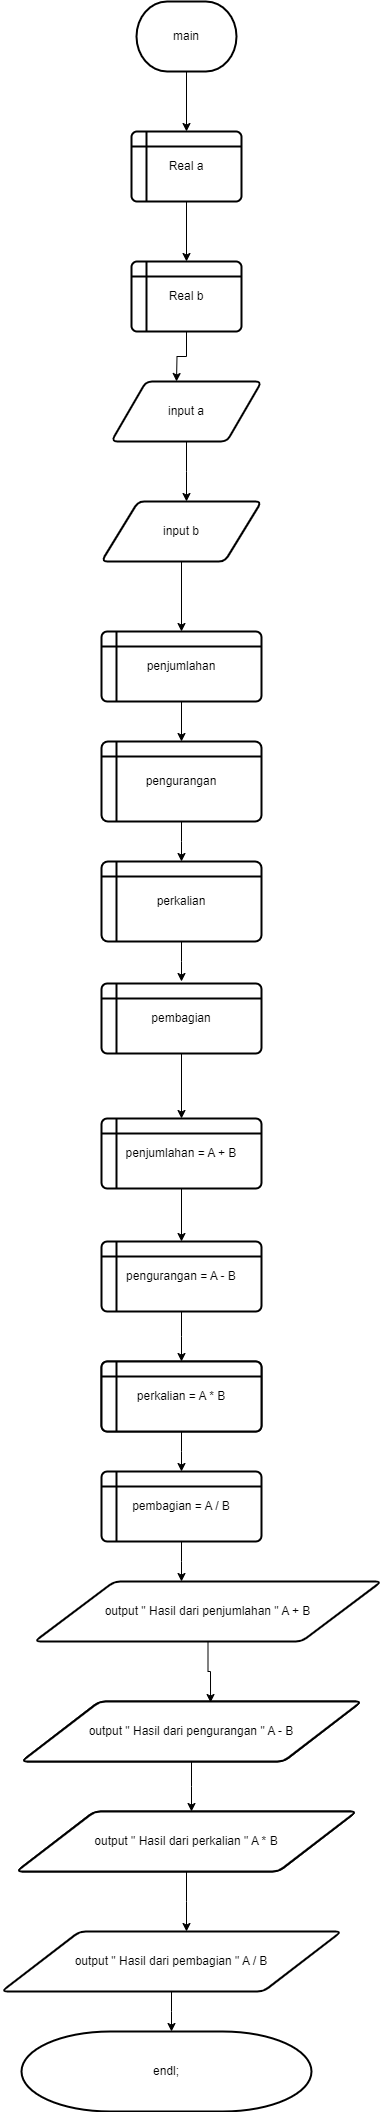

The diagram above was exported from draw.io. Its source (the exported page's mxGraphModel, read from the mxfile embedded in the PNG):
<mxGraphModel dx="880" dy="446" grid="1" gridSize="10" guides="1" tooltips="1" connect="1" arrows="1" fold="1" page="1" pageScale="1" pageWidth="850" pageHeight="1100" math="0" shadow="0">
  <root>
    <mxCell id="0" />
    <mxCell id="1" parent="0" />
    <mxCell id="2TODlyucUpeowbDICbtv-5" style="edgeStyle=orthogonalEdgeStyle;rounded=0;orthogonalLoop=1;jettySize=auto;html=1;exitX=0.5;exitY=1;exitDx=0;exitDy=0;exitPerimeter=0;" edge="1" parent="1" source="2TODlyucUpeowbDICbtv-1" target="2TODlyucUpeowbDICbtv-6">
      <mxGeometry relative="1" as="geometry">
        <mxPoint x="425" y="140" as="targetPoint" />
      </mxGeometry>
    </mxCell>
    <mxCell id="2TODlyucUpeowbDICbtv-1" value="main" style="strokeWidth=2;html=1;shape=mxgraph.flowchart.terminator;whiteSpace=wrap;" vertex="1" parent="1">
      <mxGeometry x="375" y="20" width="100" height="70" as="geometry" />
    </mxCell>
    <mxCell id="2TODlyucUpeowbDICbtv-14" style="edgeStyle=orthogonalEdgeStyle;rounded=0;orthogonalLoop=1;jettySize=auto;html=1;exitX=0.5;exitY=1;exitDx=0;exitDy=0;entryX=0.5;entryY=0;entryDx=0;entryDy=0;" edge="1" parent="1" source="2TODlyucUpeowbDICbtv-6" target="2TODlyucUpeowbDICbtv-9">
      <mxGeometry relative="1" as="geometry" />
    </mxCell>
    <mxCell id="2TODlyucUpeowbDICbtv-6" value="Real a" style="shape=internalStorage;whiteSpace=wrap;html=1;dx=15;dy=15;rounded=1;arcSize=8;strokeWidth=2;" vertex="1" parent="1">
      <mxGeometry x="370" y="150" width="110" height="70" as="geometry" />
    </mxCell>
    <mxCell id="2TODlyucUpeowbDICbtv-9" value="Real b" style="shape=internalStorage;whiteSpace=wrap;html=1;dx=15;dy=15;rounded=1;arcSize=8;strokeWidth=2;" vertex="1" parent="1">
      <mxGeometry x="370" y="280" width="110" height="70" as="geometry" />
    </mxCell>
    <mxCell id="2TODlyucUpeowbDICbtv-17" value="" style="edgeStyle=orthogonalEdgeStyle;rounded=0;orthogonalLoop=1;jettySize=auto;html=1;" edge="1" parent="1" source="2TODlyucUpeowbDICbtv-9">
      <mxGeometry relative="1" as="geometry">
        <mxPoint x="415" y="400" as="targetPoint" />
        <mxPoint x="425" y="350" as="sourcePoint" />
      </mxGeometry>
    </mxCell>
    <mxCell id="2TODlyucUpeowbDICbtv-19" style="edgeStyle=orthogonalEdgeStyle;rounded=0;orthogonalLoop=1;jettySize=auto;html=1;" edge="1" parent="1" source="2TODlyucUpeowbDICbtv-18">
      <mxGeometry relative="1" as="geometry">
        <mxPoint x="425" y="520" as="targetPoint" />
      </mxGeometry>
    </mxCell>
    <mxCell id="2TODlyucUpeowbDICbtv-18" value="input a" style="shape=parallelogram;html=1;strokeWidth=2;perimeter=parallelogramPerimeter;whiteSpace=wrap;rounded=1;arcSize=12;size=0.23;" vertex="1" parent="1">
      <mxGeometry x="350" y="400" width="150" height="60" as="geometry" />
    </mxCell>
    <mxCell id="2TODlyucUpeowbDICbtv-23" style="edgeStyle=orthogonalEdgeStyle;rounded=0;orthogonalLoop=1;jettySize=auto;html=1;" edge="1" parent="1" source="2TODlyucUpeowbDICbtv-22" target="2TODlyucUpeowbDICbtv-24">
      <mxGeometry relative="1" as="geometry">
        <mxPoint x="420" y="650" as="targetPoint" />
      </mxGeometry>
    </mxCell>
    <mxCell id="2TODlyucUpeowbDICbtv-22" value="input b" style="shape=parallelogram;html=1;strokeWidth=2;perimeter=parallelogramPerimeter;whiteSpace=wrap;rounded=1;arcSize=12;size=0.23;" vertex="1" parent="1">
      <mxGeometry x="340" y="520" width="160" height="60" as="geometry" />
    </mxCell>
    <mxCell id="2TODlyucUpeowbDICbtv-27" value="" style="edgeStyle=orthogonalEdgeStyle;rounded=0;orthogonalLoop=1;jettySize=auto;html=1;" edge="1" parent="1" source="2TODlyucUpeowbDICbtv-24" target="2TODlyucUpeowbDICbtv-25">
      <mxGeometry relative="1" as="geometry" />
    </mxCell>
    <mxCell id="2TODlyucUpeowbDICbtv-24" value="penjumlahan" style="shape=internalStorage;whiteSpace=wrap;html=1;dx=15;dy=15;rounded=1;arcSize=8;strokeWidth=2;" vertex="1" parent="1">
      <mxGeometry x="340" y="650" width="160" height="70" as="geometry" />
    </mxCell>
    <mxCell id="2TODlyucUpeowbDICbtv-28" style="edgeStyle=orthogonalEdgeStyle;rounded=0;orthogonalLoop=1;jettySize=auto;html=1;" edge="1" parent="1" source="2TODlyucUpeowbDICbtv-25">
      <mxGeometry relative="1" as="geometry">
        <mxPoint x="420" y="880" as="targetPoint" />
      </mxGeometry>
    </mxCell>
    <mxCell id="2TODlyucUpeowbDICbtv-25" value="pengurangan" style="shape=internalStorage;whiteSpace=wrap;html=1;dx=15;dy=15;rounded=1;arcSize=8;strokeWidth=2;" vertex="1" parent="1">
      <mxGeometry x="340" y="760" width="160" height="80" as="geometry" />
    </mxCell>
    <mxCell id="2TODlyucUpeowbDICbtv-30" style="edgeStyle=orthogonalEdgeStyle;rounded=0;orthogonalLoop=1;jettySize=auto;html=1;" edge="1" parent="1" source="2TODlyucUpeowbDICbtv-29">
      <mxGeometry relative="1" as="geometry">
        <mxPoint x="420" y="1000" as="targetPoint" />
      </mxGeometry>
    </mxCell>
    <mxCell id="2TODlyucUpeowbDICbtv-29" value="perkalian" style="shape=internalStorage;whiteSpace=wrap;html=1;dx=15;dy=15;rounded=1;arcSize=8;strokeWidth=2;" vertex="1" parent="1">
      <mxGeometry x="340" y="880" width="160" height="80" as="geometry" />
    </mxCell>
    <mxCell id="2TODlyucUpeowbDICbtv-33" value="" style="edgeStyle=orthogonalEdgeStyle;rounded=0;orthogonalLoop=1;jettySize=auto;html=1;" edge="1" parent="1" source="2TODlyucUpeowbDICbtv-31">
      <mxGeometry relative="1" as="geometry">
        <mxPoint x="420" y="1137" as="targetPoint" />
      </mxGeometry>
    </mxCell>
    <mxCell id="2TODlyucUpeowbDICbtv-31" value="pembagian" style="shape=internalStorage;whiteSpace=wrap;html=1;dx=15;dy=15;rounded=1;arcSize=8;strokeWidth=2;" vertex="1" parent="1">
      <mxGeometry x="340" y="1002" width="160" height="70" as="geometry" />
    </mxCell>
    <mxCell id="2TODlyucUpeowbDICbtv-36" style="edgeStyle=orthogonalEdgeStyle;rounded=0;orthogonalLoop=1;jettySize=auto;html=1;exitX=0.5;exitY=1;exitDx=0;exitDy=0;entryX=0.5;entryY=0;entryDx=0;entryDy=0;" edge="1" parent="1" source="2TODlyucUpeowbDICbtv-34" target="2TODlyucUpeowbDICbtv-35">
      <mxGeometry relative="1" as="geometry" />
    </mxCell>
    <mxCell id="2TODlyucUpeowbDICbtv-34" value="penjumlahan = A + B" style="shape=internalStorage;whiteSpace=wrap;html=1;dx=15;dy=15;rounded=1;arcSize=8;strokeWidth=2;" vertex="1" parent="1">
      <mxGeometry x="340" y="1137" width="160" height="70" as="geometry" />
    </mxCell>
    <mxCell id="2TODlyucUpeowbDICbtv-37" style="edgeStyle=orthogonalEdgeStyle;rounded=0;orthogonalLoop=1;jettySize=auto;html=1;exitX=0.5;exitY=1;exitDx=0;exitDy=0;" edge="1" parent="1" source="2TODlyucUpeowbDICbtv-35">
      <mxGeometry relative="1" as="geometry">
        <mxPoint x="420" y="1380" as="targetPoint" />
      </mxGeometry>
    </mxCell>
    <mxCell id="2TODlyucUpeowbDICbtv-35" value="pengurangan = A - B" style="shape=internalStorage;whiteSpace=wrap;html=1;dx=15;dy=15;rounded=1;arcSize=8;strokeWidth=2;" vertex="1" parent="1">
      <mxGeometry x="340" y="1260" width="160" height="70" as="geometry" />
    </mxCell>
    <mxCell id="2TODlyucUpeowbDICbtv-39" style="edgeStyle=orthogonalEdgeStyle;rounded=0;orthogonalLoop=1;jettySize=auto;html=1;exitX=0.5;exitY=1;exitDx=0;exitDy=0;" edge="1" parent="1" source="2TODlyucUpeowbDICbtv-38">
      <mxGeometry relative="1" as="geometry">
        <mxPoint x="420" y="1490" as="targetPoint" />
      </mxGeometry>
    </mxCell>
    <mxCell id="2TODlyucUpeowbDICbtv-38" value="perkalian = A * B" style="shape=internalStorage;whiteSpace=wrap;html=1;dx=15;dy=15;rounded=1;arcSize=8;strokeWidth=2;" vertex="1" parent="1">
      <mxGeometry x="340" y="1380" width="160" height="70" as="geometry" />
    </mxCell>
    <mxCell id="2TODlyucUpeowbDICbtv-40" value="perkalian = A * B" style="shape=internalStorage;whiteSpace=wrap;html=1;dx=15;dy=15;rounded=1;arcSize=8;strokeWidth=2;" vertex="1" parent="1">
      <mxGeometry x="340" y="1380" width="160" height="70" as="geometry" />
    </mxCell>
    <mxCell id="2TODlyucUpeowbDICbtv-42" style="edgeStyle=orthogonalEdgeStyle;rounded=0;orthogonalLoop=1;jettySize=auto;html=1;exitX=0.5;exitY=1;exitDx=0;exitDy=0;" edge="1" parent="1" source="2TODlyucUpeowbDICbtv-41">
      <mxGeometry relative="1" as="geometry">
        <mxPoint x="420" y="1600" as="targetPoint" />
      </mxGeometry>
    </mxCell>
    <mxCell id="2TODlyucUpeowbDICbtv-41" value="pembagian = A / B" style="shape=internalStorage;whiteSpace=wrap;html=1;dx=15;dy=15;rounded=1;arcSize=8;strokeWidth=2;" vertex="1" parent="1">
      <mxGeometry x="340" y="1490" width="160" height="70" as="geometry" />
    </mxCell>
    <mxCell id="2TODlyucUpeowbDICbtv-47" style="edgeStyle=orthogonalEdgeStyle;rounded=0;orthogonalLoop=1;jettySize=auto;html=1;entryX=0.556;entryY=0.017;entryDx=0;entryDy=0;entryPerimeter=0;" edge="1" parent="1" source="2TODlyucUpeowbDICbtv-43" target="2TODlyucUpeowbDICbtv-45">
      <mxGeometry relative="1" as="geometry" />
    </mxCell>
    <mxCell id="2TODlyucUpeowbDICbtv-43" value="output &quot; Hasil dari penjumlahan &quot; A + B" style="shape=parallelogram;html=1;strokeWidth=2;perimeter=parallelogramPerimeter;whiteSpace=wrap;rounded=1;arcSize=12;size=0.23;" vertex="1" parent="1">
      <mxGeometry x="273" y="1600" width="347" height="60" as="geometry" />
    </mxCell>
    <mxCell id="2TODlyucUpeowbDICbtv-48" style="edgeStyle=orthogonalEdgeStyle;rounded=0;orthogonalLoop=1;jettySize=auto;html=1;exitX=0.5;exitY=1;exitDx=0;exitDy=0;" edge="1" parent="1" source="2TODlyucUpeowbDICbtv-45">
      <mxGeometry relative="1" as="geometry">
        <mxPoint x="430" y="1830" as="targetPoint" />
      </mxGeometry>
    </mxCell>
    <mxCell id="2TODlyucUpeowbDICbtv-45" value="output &quot; Hasil dari pengurangan &quot; A - B" style="shape=parallelogram;html=1;strokeWidth=2;perimeter=parallelogramPerimeter;whiteSpace=wrap;rounded=1;arcSize=12;size=0.23;" vertex="1" parent="1">
      <mxGeometry x="260" y="1720" width="340" height="60" as="geometry" />
    </mxCell>
    <mxCell id="2TODlyucUpeowbDICbtv-49" value="output &quot; Hasil dari pengurangan &quot; A - B" style="shape=parallelogram;html=1;strokeWidth=2;perimeter=parallelogramPerimeter;whiteSpace=wrap;rounded=1;arcSize=12;size=0.23;" vertex="1" parent="1">
      <mxGeometry x="260" y="1720" width="340" height="60" as="geometry" />
    </mxCell>
    <mxCell id="2TODlyucUpeowbDICbtv-51" style="edgeStyle=orthogonalEdgeStyle;rounded=0;orthogonalLoop=1;jettySize=auto;html=1;exitX=0.5;exitY=1;exitDx=0;exitDy=0;" edge="1" parent="1" source="2TODlyucUpeowbDICbtv-50">
      <mxGeometry relative="1" as="geometry">
        <mxPoint x="425" y="1950" as="targetPoint" />
      </mxGeometry>
    </mxCell>
    <mxCell id="2TODlyucUpeowbDICbtv-50" value="output &quot; Hasil dari perkalian &quot; A * B" style="shape=parallelogram;html=1;strokeWidth=2;perimeter=parallelogramPerimeter;whiteSpace=wrap;rounded=1;arcSize=12;size=0.23;" vertex="1" parent="1">
      <mxGeometry x="255" y="1830" width="340" height="60" as="geometry" />
    </mxCell>
    <mxCell id="2TODlyucUpeowbDICbtv-52" value="output &quot; Hasil dari perkalian &quot; A * B" style="shape=parallelogram;html=1;strokeWidth=2;perimeter=parallelogramPerimeter;whiteSpace=wrap;rounded=1;arcSize=12;size=0.23;" vertex="1" parent="1">
      <mxGeometry x="255" y="1830" width="340" height="60" as="geometry" />
    </mxCell>
    <mxCell id="2TODlyucUpeowbDICbtv-54" style="edgeStyle=orthogonalEdgeStyle;rounded=0;orthogonalLoop=1;jettySize=auto;html=1;" edge="1" parent="1" source="2TODlyucUpeowbDICbtv-53">
      <mxGeometry relative="1" as="geometry">
        <mxPoint x="410" y="2050" as="targetPoint" />
      </mxGeometry>
    </mxCell>
    <mxCell id="2TODlyucUpeowbDICbtv-53" value="output &quot; Hasil dari pembagian &quot; A / B" style="shape=parallelogram;html=1;strokeWidth=2;perimeter=parallelogramPerimeter;whiteSpace=wrap;rounded=1;arcSize=12;size=0.23;" vertex="1" parent="1">
      <mxGeometry x="240" y="1950" width="340" height="60" as="geometry" />
    </mxCell>
    <mxCell id="2TODlyucUpeowbDICbtv-55" value="endl;" style="strokeWidth=2;html=1;shape=mxgraph.flowchart.terminator;whiteSpace=wrap;" vertex="1" parent="1">
      <mxGeometry x="260" y="2050" width="290" height="80" as="geometry" />
    </mxCell>
  </root>
</mxGraphModel>